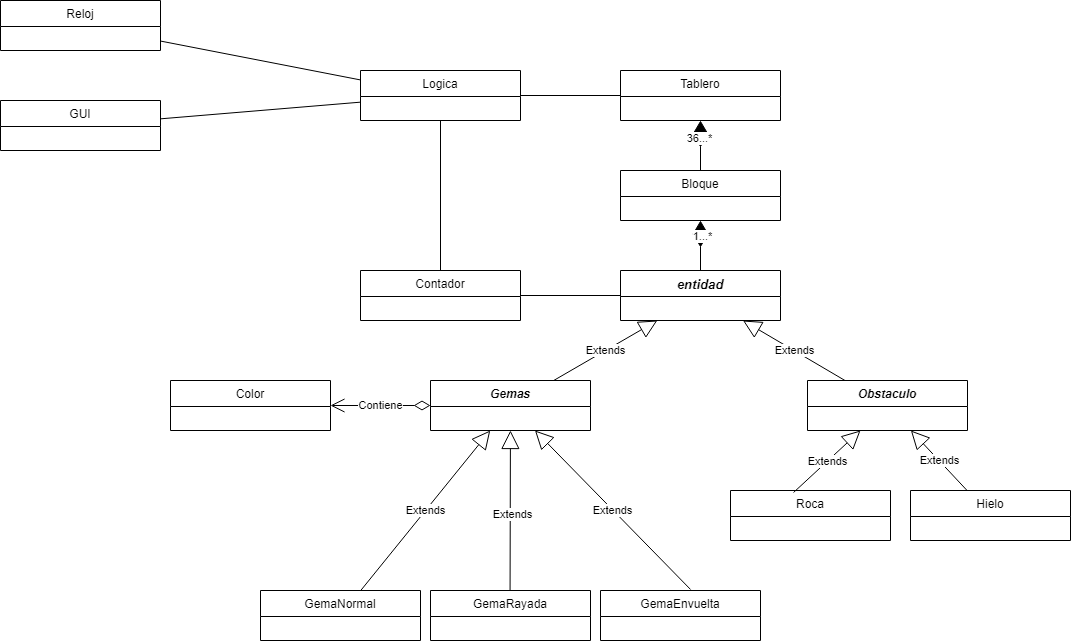

The diagram above was exported from draw.io. Its source (the exported page's mxGraphModel, read from the mxfile embedded in the PNG):
<mxGraphModel dx="880" dy="532" grid="1" gridSize="10" guides="1" tooltips="1" connect="1" arrows="1" fold="1" page="1" pageScale="1" pageWidth="827" pageHeight="1169" math="0" shadow="0">
  <root>
    <mxCell id="WIyWlLk6GJQsqaUBKTNV-0" />
    <mxCell id="WIyWlLk6GJQsqaUBKTNV-1" parent="WIyWlLk6GJQsqaUBKTNV-0" />
    <mxCell id="zkfFHV4jXpPFQw0GAbJ--0" value="Logica" style="swimlane;fontStyle=0;align=center;verticalAlign=top;childLayout=stackLayout;horizontal=1;startSize=26;horizontalStack=0;resizeParent=1;resizeLast=0;collapsible=1;marginBottom=0;rounded=0;shadow=0;strokeWidth=1;" parent="WIyWlLk6GJQsqaUBKTNV-1" vertex="1">
      <mxGeometry x="380" y="100" width="160" height="50" as="geometry">
        <mxRectangle x="230" y="140" width="160" height="26" as="alternateBounds" />
      </mxGeometry>
    </mxCell>
    <mxCell id="tSSWo4VWa6FTRmUEKSxI-72" value="GUI" style="swimlane;fontStyle=0;align=center;verticalAlign=top;childLayout=stackLayout;horizontal=1;startSize=26;horizontalStack=0;resizeParent=1;resizeLast=0;collapsible=1;marginBottom=0;rounded=0;shadow=0;strokeWidth=1;" parent="WIyWlLk6GJQsqaUBKTNV-1" vertex="1">
      <mxGeometry x="20" y="130" width="160" height="50" as="geometry">
        <mxRectangle x="230" y="140" width="160" height="26" as="alternateBounds" />
      </mxGeometry>
    </mxCell>
    <mxCell id="tSSWo4VWa6FTRmUEKSxI-73" value="Reloj" style="swimlane;fontStyle=0;align=center;verticalAlign=top;childLayout=stackLayout;horizontal=1;startSize=26;horizontalStack=0;resizeParent=1;resizeLast=0;collapsible=1;marginBottom=0;rounded=0;shadow=0;strokeWidth=1;" parent="WIyWlLk6GJQsqaUBKTNV-1" vertex="1">
      <mxGeometry x="20" y="30" width="160" height="50" as="geometry">
        <mxRectangle x="230" y="140" width="160" height="26" as="alternateBounds" />
      </mxGeometry>
    </mxCell>
    <mxCell id="tSSWo4VWa6FTRmUEKSxI-75" value="Bloque" style="swimlane;fontStyle=0;align=center;verticalAlign=top;childLayout=stackLayout;horizontal=1;startSize=26;horizontalStack=0;resizeParent=1;resizeLast=0;collapsible=1;marginBottom=0;rounded=0;shadow=0;strokeWidth=1;" parent="WIyWlLk6GJQsqaUBKTNV-1" vertex="1">
      <mxGeometry x="640" y="200" width="160" height="50" as="geometry">
        <mxRectangle x="230" y="140" width="160" height="26" as="alternateBounds" />
      </mxGeometry>
    </mxCell>
    <mxCell id="tSSWo4VWa6FTRmUEKSxI-77" value="Tablero" style="swimlane;fontStyle=0;align=center;verticalAlign=top;childLayout=stackLayout;horizontal=1;startSize=26;horizontalStack=0;resizeParent=1;resizeLast=0;collapsible=1;marginBottom=0;rounded=0;shadow=0;strokeWidth=1;" parent="WIyWlLk6GJQsqaUBKTNV-1" vertex="1">
      <mxGeometry x="640" y="100" width="160" height="50" as="geometry">
        <mxRectangle x="230" y="140" width="160" height="26" as="alternateBounds" />
      </mxGeometry>
    </mxCell>
    <mxCell id="NQDEp2leXViLUI-OEs3B-6" value="GemaRayada" style="swimlane;fontStyle=0;align=center;verticalAlign=top;childLayout=stackLayout;horizontal=1;startSize=26;horizontalStack=0;resizeParent=1;resizeLast=0;collapsible=1;marginBottom=0;rounded=0;shadow=0;strokeWidth=1;" parent="WIyWlLk6GJQsqaUBKTNV-1" vertex="1">
      <mxGeometry x="450" y="620" width="160" height="50" as="geometry">
        <mxRectangle x="230" y="140" width="160" height="26" as="alternateBounds" />
      </mxGeometry>
    </mxCell>
    <mxCell id="NQDEp2leXViLUI-OEs3B-10" value="GemaNormal" style="swimlane;fontStyle=0;align=center;verticalAlign=top;childLayout=stackLayout;horizontal=1;startSize=26;horizontalStack=0;resizeParent=1;resizeLast=0;collapsible=1;marginBottom=0;rounded=0;shadow=0;strokeWidth=1;" parent="WIyWlLk6GJQsqaUBKTNV-1" vertex="1">
      <mxGeometry x="280" y="620" width="160" height="50" as="geometry">
        <mxRectangle x="230" y="140" width="160" height="26" as="alternateBounds" />
      </mxGeometry>
    </mxCell>
    <mxCell id="NQDEp2leXViLUI-OEs3B-12" value="GemaEnvuelta" style="swimlane;fontStyle=0;align=center;verticalAlign=top;childLayout=stackLayout;horizontal=1;startSize=26;horizontalStack=0;resizeParent=1;resizeLast=0;collapsible=1;marginBottom=0;rounded=0;shadow=0;strokeWidth=1;" parent="WIyWlLk6GJQsqaUBKTNV-1" vertex="1">
      <mxGeometry x="620" y="620" width="160" height="50" as="geometry">
        <mxRectangle x="230" y="140" width="160" height="26" as="alternateBounds" />
      </mxGeometry>
    </mxCell>
    <mxCell id="NQDEp2leXViLUI-OEs3B-16" value="entidad" style="swimlane;fontStyle=3;align=center;verticalAlign=top;childLayout=stackLayout;horizontal=1;startSize=26;horizontalStack=0;resizeParent=1;resizeLast=0;collapsible=1;marginBottom=0;rounded=0;shadow=0;strokeWidth=1;fontSize=13;" parent="WIyWlLk6GJQsqaUBKTNV-1" vertex="1">
      <mxGeometry x="640" y="300" width="160" height="50" as="geometry">
        <mxRectangle x="230" y="140" width="160" height="26" as="alternateBounds" />
      </mxGeometry>
    </mxCell>
    <mxCell id="NQDEp2leXViLUI-OEs3B-18" value="Obstaculo" style="swimlane;fontStyle=3;align=center;verticalAlign=top;childLayout=stackLayout;horizontal=1;startSize=26;horizontalStack=0;resizeParent=1;resizeLast=0;collapsible=1;marginBottom=0;rounded=0;shadow=0;strokeWidth=1;" parent="WIyWlLk6GJQsqaUBKTNV-1" vertex="1">
      <mxGeometry x="827" y="410" width="160" height="50" as="geometry">
        <mxRectangle x="230" y="140" width="160" height="26" as="alternateBounds" />
      </mxGeometry>
    </mxCell>
    <mxCell id="NQDEp2leXViLUI-OEs3B-35" value="" style="endArrow=diamondThin;endFill=1;endSize=24;html=1;rounded=0;" parent="WIyWlLk6GJQsqaUBKTNV-1" source="tSSWo4VWa6FTRmUEKSxI-75" target="tSSWo4VWa6FTRmUEKSxI-77" edge="1">
      <mxGeometry width="160" relative="1" as="geometry">
        <mxPoint x="60" y="232" as="sourcePoint" />
        <mxPoint x="308" y="190" as="targetPoint" />
      </mxGeometry>
    </mxCell>
    <mxCell id="9U_uRuyC9gxWZ32yuSV6-1" value="36...*" style="edgeLabel;html=1;align=center;verticalAlign=middle;resizable=0;points=[];" parent="NQDEp2leXViLUI-OEs3B-35" vertex="1" connectable="0">
      <mxGeometry x="0.324" y="2" relative="1" as="geometry">
        <mxPoint as="offset" />
      </mxGeometry>
    </mxCell>
    <mxCell id="NQDEp2leXViLUI-OEs3B-38" value="" style="endArrow=diamondThin;endFill=1;endSize=24;html=1;rounded=0;" parent="WIyWlLk6GJQsqaUBKTNV-1" source="NQDEp2leXViLUI-OEs3B-16" target="tSSWo4VWa6FTRmUEKSxI-75" edge="1">
      <mxGeometry width="160" relative="1" as="geometry">
        <mxPoint x="870" y="140" as="sourcePoint" />
        <mxPoint x="920" y="130" as="targetPoint" />
      </mxGeometry>
    </mxCell>
    <mxCell id="9U_uRuyC9gxWZ32yuSV6-7" value="1...*" style="edgeLabel;html=1;align=center;verticalAlign=middle;resizable=0;points=[];" parent="NQDEp2leXViLUI-OEs3B-38" vertex="1" connectable="0">
      <mxGeometry x="0.4015" y="-1" relative="1" as="geometry">
        <mxPoint as="offset" />
      </mxGeometry>
    </mxCell>
    <mxCell id="NQDEp2leXViLUI-OEs3B-39" value="" style="endArrow=none;html=1;rounded=0;fontStyle=0" parent="WIyWlLk6GJQsqaUBKTNV-1" source="tSSWo4VWa6FTRmUEKSxI-72" target="zkfFHV4jXpPFQw0GAbJ--0" edge="1">
      <mxGeometry width="50" height="50" relative="1" as="geometry">
        <mxPoint x="230" y="100" as="sourcePoint" />
        <mxPoint x="460" y="50" as="targetPoint" />
      </mxGeometry>
    </mxCell>
    <mxCell id="NQDEp2leXViLUI-OEs3B-40" value="" style="endArrow=none;html=1;rounded=0;" parent="WIyWlLk6GJQsqaUBKTNV-1" source="tSSWo4VWa6FTRmUEKSxI-77" target="zkfFHV4jXpPFQw0GAbJ--0" edge="1">
      <mxGeometry width="50" height="50" relative="1" as="geometry">
        <mxPoint x="350" y="180" as="sourcePoint" />
        <mxPoint x="510" y="130" as="targetPoint" />
      </mxGeometry>
    </mxCell>
    <mxCell id="NQDEp2leXViLUI-OEs3B-42" value="" style="endArrow=none;html=1;rounded=0;fontStyle=0" parent="WIyWlLk6GJQsqaUBKTNV-1" source="tSSWo4VWa6FTRmUEKSxI-73" target="zkfFHV4jXpPFQw0GAbJ--0" edge="1">
      <mxGeometry width="50" height="50" relative="1" as="geometry">
        <mxPoint x="295" y="90" as="sourcePoint" />
        <mxPoint x="345" y="40" as="targetPoint" />
      </mxGeometry>
    </mxCell>
    <mxCell id="9U_uRuyC9gxWZ32yuSV6-5" value="Color" style="swimlane;fontStyle=0;align=center;verticalAlign=top;childLayout=stackLayout;horizontal=1;startSize=26;horizontalStack=0;resizeParent=1;resizeLast=0;collapsible=1;marginBottom=0;rounded=0;shadow=0;strokeWidth=1;" parent="WIyWlLk6GJQsqaUBKTNV-1" vertex="1">
      <mxGeometry x="190" y="410" width="160" height="50" as="geometry">
        <mxRectangle x="230" y="140" width="160" height="26" as="alternateBounds" />
      </mxGeometry>
    </mxCell>
    <mxCell id="9U_uRuyC9gxWZ32yuSV6-9" value="Roca" style="swimlane;fontStyle=0;align=center;verticalAlign=top;childLayout=stackLayout;horizontal=1;startSize=26;horizontalStack=0;resizeParent=1;resizeLast=0;collapsible=1;marginBottom=0;rounded=0;shadow=0;strokeWidth=1;" parent="WIyWlLk6GJQsqaUBKTNV-1" vertex="1">
      <mxGeometry x="750" y="520" width="160" height="50" as="geometry">
        <mxRectangle x="230" y="140" width="160" height="26" as="alternateBounds" />
      </mxGeometry>
    </mxCell>
    <mxCell id="9U_uRuyC9gxWZ32yuSV6-10" value="Hielo" style="swimlane;fontStyle=0;align=center;verticalAlign=top;childLayout=stackLayout;horizontal=1;startSize=26;horizontalStack=0;resizeParent=1;resizeLast=0;collapsible=1;marginBottom=0;rounded=0;shadow=0;strokeWidth=1;" parent="WIyWlLk6GJQsqaUBKTNV-1" vertex="1">
      <mxGeometry x="930" y="520" width="160" height="50" as="geometry">
        <mxRectangle x="230" y="140" width="160" height="26" as="alternateBounds" />
      </mxGeometry>
    </mxCell>
    <mxCell id="9U_uRuyC9gxWZ32yuSV6-13" value="Contiene" style="endArrow=open;html=1;endSize=12;startArrow=diamondThin;startSize=14;startFill=0;edgeStyle=orthogonalEdgeStyle;rounded=0;exitX=0;exitY=0.5;exitDx=0;exitDy=0;entryX=1;entryY=0.5;entryDx=0;entryDy=0;" parent="WIyWlLk6GJQsqaUBKTNV-1" source="tSSWo4VWa6FTRmUEKSxI-78" target="9U_uRuyC9gxWZ32yuSV6-5" edge="1">
      <mxGeometry relative="1" as="geometry">
        <mxPoint x="373" y="460.0034782608697" as="sourcePoint" />
        <mxPoint x="413" y="514.96" as="targetPoint" />
      </mxGeometry>
    </mxCell>
    <mxCell id="9U_uRuyC9gxWZ32yuSV6-16" value="Extends" style="endArrow=block;endSize=16;endFill=0;html=1;rounded=0;" parent="WIyWlLk6GJQsqaUBKTNV-1" source="NQDEp2leXViLUI-OEs3B-10" target="tSSWo4VWa6FTRmUEKSxI-78" edge="1">
      <mxGeometry width="160" relative="1" as="geometry">
        <mxPoint x="640" y="370" as="sourcePoint" />
        <mxPoint x="900" y="300" as="targetPoint" />
      </mxGeometry>
    </mxCell>
    <mxCell id="9U_uRuyC9gxWZ32yuSV6-18" value="Extends" style="endArrow=block;endSize=16;endFill=0;html=1;rounded=0;exitX=0.563;exitY=-0.02;exitDx=0;exitDy=0;exitPerimeter=0;" parent="WIyWlLk6GJQsqaUBKTNV-1" source="NQDEp2leXViLUI-OEs3B-12" target="tSSWo4VWa6FTRmUEKSxI-78" edge="1">
      <mxGeometry width="160" relative="1" as="geometry">
        <mxPoint x="854" y="470" as="sourcePoint" />
        <mxPoint x="936" y="330" as="targetPoint" />
      </mxGeometry>
    </mxCell>
    <mxCell id="9U_uRuyC9gxWZ32yuSV6-21" value="Extends" style="endArrow=block;endSize=16;endFill=0;html=1;rounded=0;" parent="WIyWlLk6GJQsqaUBKTNV-1" source="tSSWo4VWa6FTRmUEKSxI-78" target="NQDEp2leXViLUI-OEs3B-16" edge="1">
      <mxGeometry width="160" relative="1" as="geometry">
        <mxPoint x="1136" y="409" as="sourcePoint" />
        <mxPoint x="1060" y="270" as="targetPoint" />
      </mxGeometry>
    </mxCell>
    <mxCell id="9U_uRuyC9gxWZ32yuSV6-22" value="Extends" style="endArrow=block;endSize=16;endFill=0;html=1;rounded=0;" parent="WIyWlLk6GJQsqaUBKTNV-1" source="NQDEp2leXViLUI-OEs3B-18" target="NQDEp2leXViLUI-OEs3B-16" edge="1">
      <mxGeometry width="160" relative="1" as="geometry">
        <mxPoint x="973" y="280" as="sourcePoint" />
        <mxPoint x="1027" y="220" as="targetPoint" />
      </mxGeometry>
    </mxCell>
    <mxCell id="9U_uRuyC9gxWZ32yuSV6-23" value="Extends" style="endArrow=block;endSize=16;endFill=0;html=1;rounded=0;exitX=0.394;exitY=0.04;exitDx=0;exitDy=0;exitPerimeter=0;" parent="WIyWlLk6GJQsqaUBKTNV-1" source="9U_uRuyC9gxWZ32yuSV6-9" target="NQDEp2leXViLUI-OEs3B-18" edge="1">
      <mxGeometry width="160" relative="1" as="geometry">
        <mxPoint x="1286" y="360" as="sourcePoint" />
        <mxPoint x="1100" y="290" as="targetPoint" />
      </mxGeometry>
    </mxCell>
    <mxCell id="9U_uRuyC9gxWZ32yuSV6-24" value="Extends" style="endArrow=block;endSize=16;endFill=0;html=1;rounded=0;" parent="WIyWlLk6GJQsqaUBKTNV-1" source="9U_uRuyC9gxWZ32yuSV6-10" target="NQDEp2leXViLUI-OEs3B-18" edge="1">
      <mxGeometry width="160" relative="1" as="geometry">
        <mxPoint x="1393" y="472" as="sourcePoint" />
        <mxPoint x="1374" y="340" as="targetPoint" />
      </mxGeometry>
    </mxCell>
    <mxCell id="ngPoxOroX64cOIyrKMRb-2" value="" style="endArrow=block;endSize=16;endFill=0;html=1;rounded=0;" parent="WIyWlLk6GJQsqaUBKTNV-1" target="tSSWo4VWa6FTRmUEKSxI-78" edge="1">
      <mxGeometry width="160" relative="1" as="geometry">
        <mxPoint x="529.57" y="620" as="sourcePoint" />
        <mxPoint x="529.57" y="420" as="targetPoint" />
      </mxGeometry>
    </mxCell>
    <mxCell id="ngPoxOroX64cOIyrKMRb-4" value="Extends" style="edgeLabel;html=1;align=center;verticalAlign=middle;resizable=0;points=[];" parent="ngPoxOroX64cOIyrKMRb-2" vertex="1" connectable="0">
      <mxGeometry x="-0.0407" y="-2" relative="1" as="geometry">
        <mxPoint as="offset" />
      </mxGeometry>
    </mxCell>
    <mxCell id="tSSWo4VWa6FTRmUEKSxI-78" value="Gemas" style="swimlane;fontStyle=3;align=center;verticalAlign=top;childLayout=stackLayout;horizontal=1;startSize=26;horizontalStack=0;resizeParent=1;resizeLast=0;collapsible=1;marginBottom=0;rounded=0;shadow=0;strokeWidth=1;" parent="WIyWlLk6GJQsqaUBKTNV-1" vertex="1">
      <mxGeometry x="450" y="410" width="160" height="50" as="geometry">
        <mxRectangle x="230" y="140" width="160" height="26" as="alternateBounds" />
      </mxGeometry>
    </mxCell>
    <mxCell id="ngPoxOroX64cOIyrKMRb-5" value="Contador" style="swimlane;fontStyle=0;align=center;verticalAlign=top;childLayout=stackLayout;horizontal=1;startSize=26;horizontalStack=0;resizeParent=1;resizeLast=0;collapsible=1;marginBottom=0;rounded=0;shadow=0;strokeWidth=1;" parent="WIyWlLk6GJQsqaUBKTNV-1" vertex="1">
      <mxGeometry x="380" y="300" width="160" height="50" as="geometry">
        <mxRectangle x="230" y="140" width="160" height="26" as="alternateBounds" />
      </mxGeometry>
    </mxCell>
    <mxCell id="ngPoxOroX64cOIyrKMRb-16" value="" style="endArrow=none;html=1;rounded=0;entryX=0;entryY=0.5;entryDx=0;entryDy=0;exitX=1;exitY=0.5;exitDx=0;exitDy=0;" parent="WIyWlLk6GJQsqaUBKTNV-1" source="ngPoxOroX64cOIyrKMRb-5" target="NQDEp2leXViLUI-OEs3B-16" edge="1">
      <mxGeometry width="50" height="50" relative="1" as="geometry">
        <mxPoint x="540" y="330" as="sourcePoint" />
        <mxPoint x="590" y="280" as="targetPoint" />
      </mxGeometry>
    </mxCell>
    <mxCell id="ngPoxOroX64cOIyrKMRb-19" value="" style="endArrow=none;html=1;rounded=0;entryX=0.5;entryY=1;entryDx=0;entryDy=0;exitX=0.5;exitY=0;exitDx=0;exitDy=0;" parent="WIyWlLk6GJQsqaUBKTNV-1" source="ngPoxOroX64cOIyrKMRb-5" target="zkfFHV4jXpPFQw0GAbJ--0" edge="1">
      <mxGeometry width="50" height="50" relative="1" as="geometry">
        <mxPoint x="435" y="290" as="sourcePoint" />
        <mxPoint x="485" y="240" as="targetPoint" />
      </mxGeometry>
    </mxCell>
  </root>
</mxGraphModel>